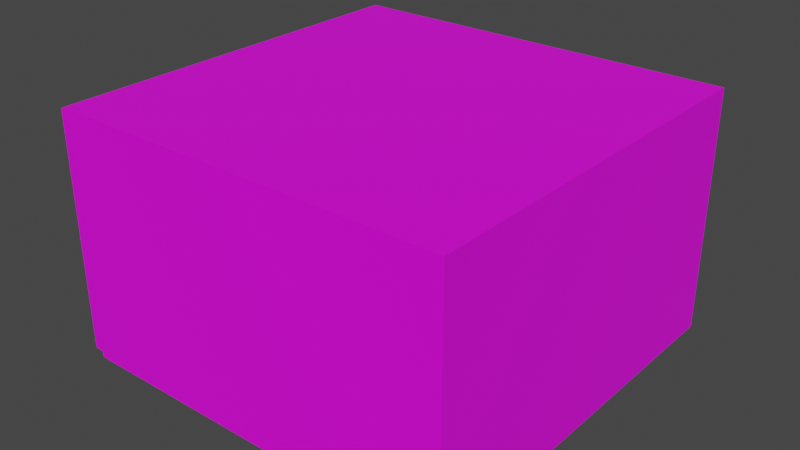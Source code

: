 # Source: Concrete_Block_Thin-2.blend  (saved by Blender 3.4.6; exported with 4.5.12 LTS)
import bpy
from mathutils import Matrix  # noqa: F401  (used for matrix-valued properties, if any)

bpy.ops.wm.read_factory_settings(use_empty=True)
scene = bpy.context.scene
scene.name = 'Scene'

# ---- collections
col_collection = bpy.data.collections.new('Collection'); scene.collection.children.link(col_collection)

# ---- images (referenced by path relative to the original .blend; pixels are not part of the script)
import os
ASSET_DIR = os.environ.get("B2B_ASSET_DIR", "")  # directory of the original .blend (textures are referenced by path, not embedded)
HERE = os.path.dirname(os.path.abspath(__file__))  # packed textures are extracted next to this script under _unpacked/

def load_image(name, relpath, width, height, colorspace="sRGB"):
    """Load a texture the original file referenced (path relative to the .blend, or extracted next to this script)."""
    p = next((c for c in (os.path.join(HERE, relpath), os.path.join(ASSET_DIR, relpath)) if relpath and os.path.exists(c)), "")
    if p:
        img = bpy.data.images.load(p, check_existing=True)
        img.name = name
    else:  # same state as the original file: an image datablock whose file is absent (Cycles renders it pink)
        img = bpy.data.images.new(name, width, height)
        img.source = "FILE"
        img.filepath = "//" + (relpath or name)
    img.colorspace_settings.name = colorspace
    return img
img_untitled = load_image('Untitled', '', 1024, 1024, 'sRGB')

# ---- materials (node trees are filled in below, after node groups)
mat_material = bpy.data.materials.new('Material')
mat_material.use_transparent_shadow = False
mat_material_001 = bpy.data.materials.new('Material.001')
mat_material_001.use_transparent_shadow = False

# ---- node groups
ng_auto_smooth = bpy.data.node_groups.new('Auto Smooth', 'GeometryNodeTree')
_s = ng_auto_smooth.interface.new_socket(name='Geometry', in_out='OUTPUT', socket_type='NodeSocketGeometry')
_s = ng_auto_smooth.interface.new_socket(name='Geometry', in_out='INPUT', socket_type='NodeSocketGeometry')
_s = ng_auto_smooth.interface.new_socket(name='Angle', in_out='INPUT', socket_type='NodeSocketFloat')
_s.subtype = 'ANGLE'
_s.min_value = 0.0
_s.max_value = 3.142
ng_auto_smooth.is_modifier = True
_N = ng_auto_smooth.nodes; _L = ng_auto_smooth.links
n0 = _N.new('NodeGroupOutput'); n0.name = 'Group Output'; n0.location = (480, -100)
n1 = _N.new('NodeGroupInput'); n1.name = 'Group Input'; n1.location = (-420, -300)
n2 = _N.new('NodeGroupInput'); n2.name = 'Group Input.001'; n2.location = (-60, -100)
n3 = _N.new('GeometryNodeSetShadeSmooth'); n3.name = 'Set Shade Smooth'; n3.location = (120, -100)
n3.domain = 'EDGE'
n4 = _N.new('GeometryNodeSetShadeSmooth'); n4.name = 'Set Shade Smooth.001'; n4.location = (300, -100)
n5 = _N.new('GeometryNodeInputMeshEdgeAngle'); n5.name = 'Edge Angle'; n5.location = (-420, -220)
n6 = _N.new('GeometryNodeInputEdgeSmooth'); n6.name = 'Is Edge Smooth'; n6.location = (-60, -160)
n7 = _N.new('GeometryNodeInputShadeSmooth'); n7.name = 'Is Face Smooth'; n7.location = (-240, -340)
n8 = _N.new('FunctionNodeBooleanMath'); n8.name = 'Boolean Math'; n8.location = (-60, -220)
n9 = _N.new('FunctionNodeCompare'); n9.name = 'Compare'; n9.location = (-240, -180)
n9.operation = 'LESS_EQUAL'
_L.new(n5.outputs[0], n9.inputs[0])
_L.new(n4.outputs[0], n0.inputs[0])
_L.new(n1.outputs[1], n9.inputs[1])
_L.new(n9.outputs[0], n8.inputs[0])
_L.new(n7.outputs[0], n8.inputs[1])
_L.new(n2.outputs[0], n3.inputs[0])
_L.new(n6.outputs[0], n3.inputs[1])
_L.new(n3.outputs[0], n4.inputs[0])
_L.new(n8.outputs[0], n3.inputs[2])
n0.is_active_output = True

# ---- material node trees
mat_material.use_nodes = True; mat_material.node_tree.nodes.clear()
_N = mat_material.node_tree.nodes; _L = mat_material.node_tree.links
n0 = _N.new('ShaderNodeBsdfPrincipled'); n0.name = 'Principled BSDF'; n0.location = (10, 300)
n0.distribution = 'GGX'
n0.subsurface_method = 'RANDOM_WALK_SKIN'
n0.inputs[3].default_value = 1.45
n0.inputs[27].default_value = (0.0, 0.0, 0.0, 1.0)
n0.inputs[28].default_value = 1.0
n1 = _N.new('ShaderNodeOutputMaterial'); n1.name = 'Material Output'; n1.location = (300, 300)
n2 = _N.new('ShaderNodeTexImage'); n2.name = 'Image Texture'; n2.location = (-280, 280)
n2.image = img_untitled
n3 = _N.new('ShaderNodeMapping'); n3.name = 'Mapping'; n3.location = (-470, 240)
n4 = _N.new('ShaderNodeTexCoord'); n4.name = 'Texture Coordinate'; n4.location = (-660, 260)
_L.new(n0.outputs[0], n1.inputs[0])
_L.new(n2.outputs[0], n0.inputs[0])
_L.new(n3.outputs[0], n2.inputs[0])
_L.new(n4.outputs[2], n3.inputs[0])
n1.is_active_output = True
mat_material_001.use_nodes = True; mat_material_001.node_tree.nodes.clear()
_N = mat_material_001.node_tree.nodes; _L = mat_material_001.node_tree.links
n0 = _N.new('ShaderNodeBsdfPrincipled'); n0.name = 'Principled BSDF'; n0.location = (10, 300)
n0.distribution = 'GGX'
n0.subsurface_method = 'RANDOM_WALK_SKIN'
n0.inputs[3].default_value = 1.45
n0.inputs[27].default_value = (0.0, 0.0, 0.0, 1.0)
n0.inputs[28].default_value = 1.0
n1 = _N.new('ShaderNodeOutputMaterial'); n1.name = 'Material Output'; n1.location = (300, 300)
_L.new(n0.outputs[0], n1.inputs[0])
n1.is_active_output = True

# ---- world
world_world = bpy.data.worlds.new('World'); scene.world = world_world
world_world.use_nodes = True; world_world.node_tree.nodes.clear()
_N = world_world.node_tree.nodes; _L = world_world.node_tree.links
n0 = _N.new('ShaderNodeOutputWorld'); n0.name = 'World Output'; n0.location = (300, 300)
n1 = _N.new('ShaderNodeBackground'); n1.name = 'Background'; n1.location = (10, 300)
n1.inputs[0].default_value = (0.05088, 0.05088, 0.05088, 1.0)
_L.new(n1.outputs[0], n0.inputs[0])
n0.is_active_output = True
world_world.color = (0.05088, 0.05088, 0.05088)
world_world.use_sun_shadow = False
world_world.sun_shadow_jitter_overblur = 0.0

# ---- meshes
me_cube_001 = bpy.data.meshes.new('Cube.001')
me_cube_001.from_pydata([(-2.482, 1.25, 1.54), (-2.482, 0.625, 1.54), (-0.001584, 2.5, 1.54), (-0.001584, 1.132e-05, 1.54), (-2.482, 1.132e-05, 1.54), (-2.482, 2.5, 1.54), (-0.001584, 0.625, 1.54), (-0.001584, 1.25, 1.54), (-0.001584, 1.168e-05, 2.086e-06), (-0.001584, 2.5, 2.205e-06), (-0.001584, 1.875, 1.54), (-2.542, 2.5, 1.53), (-2.531, 2.5, 1.54), (-2.531, 2.5, 0.04034), (-2.542, 2.5, 0.05095), (-2.531, 1.132e-05, 1.54), (-2.542, 1.132e-05, 1.53), (-2.542, 1.168e-05, 0.05095), (-2.531, 1.168e-05, 0.04034), (-2.493, 1.168e-05, 0.04034), (-2.482, 1.168e-05, 0.02973), (-2.482, 2.5, 0.02973), (-2.493, 2.5, 0.04034), (-2.482, 2.5, 0.05095), (-2.482, 1.168e-05, 0.01062), (-2.472, 1.168e-05, 2.086e-06), (-2.472, 2.5, 2.205e-06), (-2.482, 2.5, 0.01062), (-2.482, 1.875, 1.54), (-0.001584, 0.625, 2.086e-06), (-0.001584, 1.25, 2.086e-06), (-0.001584, 1.875, 2.086e-06), (-2.531, 0.625, 1.54), (-2.531, 1.25, 1.54), (-2.531, 1.875, 1.54), (-2.542, 1.875, 1.53), (-2.542, 1.25, 1.53), (-2.542, 0.625, 1.53), (-2.531, 1.875, 0.04034), (-2.531, 1.25, 0.04034), (-2.531, 0.625, 0.04034), (-2.542, 0.625, 0.05095), (-2.542, 1.25, 0.05095), (-2.542, 1.875, 0.05095), (-2.493, 0.625, 0.04034), (-2.493, 1.25, 0.04034), (-2.493, 1.875, 0.04034), (-2.482, 1.875, 0.02973), (-2.482, 1.25, 0.02973), (-2.482, 0.625, 0.02973), (-2.482, 0.625, 0.01062), (-2.482, 1.25, 0.01062), (-2.482, 1.875, 0.01062), (-2.472, 1.875, 2.086e-06), (-2.472, 1.25, 2.086e-06), (-2.472, 0.625, 2.086e-06)], [], [(5, 23, 22, 13, 14, 11, 12), (47, 21, 27, 52), (7, 30, 31, 10), (46, 38, 13, 22), (28, 10, 2, 5), (15, 16, 17, 18, 19, 4), (2, 9, 26, 27, 21, 23, 5), (37, 41, 17, 16), (31, 53, 26, 9), (19, 20, 24, 25, 8, 3, 4), (15, 4, 1, 32), (21, 22, 23), (34, 12, 11, 35), (40, 18, 17, 41), (46, 22, 21, 47), (52, 27, 26, 53), (34, 28, 5, 12), (32, 1, 0, 33), (33, 0, 28, 34), (24, 50, 55, 25), (50, 51, 54, 55), (51, 52, 53, 54), (19, 44, 49, 20), (44, 45, 48, 49), (45, 46, 47, 48), (13, 38, 43, 14), (38, 39, 42, 43), (39, 40, 41, 42), (15, 32, 37, 16), (32, 33, 36, 37), (33, 34, 35, 36), (6, 29, 30, 7), (3, 8, 29, 6), (8, 25, 55, 29), (29, 55, 54, 30), (30, 54, 53, 31), (11, 14, 43, 35), (35, 43, 42, 36), (36, 42, 41, 37), (4, 3, 6, 1), (1, 6, 7, 0), (0, 7, 10, 28), (19, 18, 40, 44), (44, 40, 39, 45), (45, 39, 38, 46), (20, 49, 50, 24), (49, 48, 51, 50), (48, 47, 52, 51), (31, 9, 2, 10)])
me_cube_001.polygons.foreach_set('use_smooth', [True] * 49)
_uv = me_cube_001.uv_layers.new(name='UVMap')
_uv.uv.foreach_set('vector', [0.5352, 0.008318, 0.3392, 0.008305, 0.3379, 0.006909, 0.3379, 0.001889, 0.3392, 0.0004933, 0.5338, 0.0005063, 0.5352, 0.001902, 0.0828, 0.3303, 0.0004935, 0.3303, 0.0004935, 0.3277, 0.0828, 0.3277, 0.5351, 0.499, 0.3325, 0.499, 0.3325, 0.4168, 0.5351, 0.4168, 0.0828, 0.3322, 0.0828, 0.3373, 0.0004935, 0.3373, 0.0004935, 0.3322, 0.0828, 0.5424, 0.0828, 0.8691, 0.0004933, 0.8691, 0.0004935, 0.5424, 0.5352, 0.9961, 0.5338, 0.9975, 0.3413, 0.9995, 0.3399, 0.9981, 0.3398, 0.9932, 0.5351, 0.9898, 0.5351, 0.3346, 0.3325, 0.3346, 0.3325, 0.009701, 0.3339, 0.008305, 0.3365, 0.008305, 0.3392, 0.008305, 0.5352, 0.008318, 0.2474, 0.534, 0.2474, 0.3392, 0.3297, 0.3392, 0.3297, 0.534, 0.0828, 0.0004933, 0.0828, 0.3258, 0.0004935, 0.3258, 0.0004936, 0.0004934, 0.3398, 0.9932, 0.3364, 0.9898, 0.3327, 0.9898, 0.3307, 0.9877, 0.3325, 0.6635, 0.5351, 0.6635, 0.5351, 0.9898, 0.3297, 0.536, 0.3297, 0.5424, 0.2474, 0.5424, 0.2474, 0.536, 0.3365, 0.008305, 0.3379, 0.006909, 0.3392, 0.008305, 0.0828, 0.536, 0.0004935, 0.536, 0.0004935, 0.534, 0.0828, 0.534, 0.2474, 0.3373, 0.3297, 0.3373, 0.3297, 0.3392, 0.2474, 0.3392, 0.0828, 0.3322, 0.0004935, 0.3322, 0.0004935, 0.3303, 0.0828, 0.3303, 0.0828, 0.3277, 0.0004935, 0.3277, 0.0004935, 0.3258, 0.0828, 0.3258, 0.0828, 0.536, 0.0828, 0.5424, 0.0004935, 0.5424, 0.0004935, 0.536, 0.2474, 0.536, 0.2474, 0.5424, 0.1651, 0.5424, 0.1651, 0.536, 0.1651, 0.536, 0.1651, 0.5424, 0.0828, 0.5424, 0.0828, 0.536, 0.3297, 0.3277, 0.2474, 0.3277, 0.2474, 0.3258, 0.3297, 0.3258, 0.2474, 0.3277, 0.1651, 0.3277, 0.1651, 0.3258, 0.2474, 0.3258, 0.1651, 0.3277, 0.0828, 0.3277, 0.0828, 0.3258, 0.1651, 0.3258, 0.3297, 0.3322, 0.2474, 0.3322, 0.2474, 0.3303, 0.3297, 0.3303, 0.2474, 0.3322, 0.1651, 0.3322, 0.1651, 0.3303, 0.2474, 0.3303, 0.1651, 0.3322, 0.0828, 0.3322, 0.0828, 0.3303, 0.1651, 0.3303, 0.0004935, 0.3373, 0.0828, 0.3373, 0.0828, 0.3392, 0.0004934, 0.3392, 0.0828, 0.3373, 0.1651, 0.3373, 0.1651, 0.3392, 0.0828, 0.3392, 0.1651, 0.3373, 0.2474, 0.3373, 0.2474, 0.3392, 0.1651, 0.3392, 0.3297, 0.536, 0.2474, 0.536, 0.2474, 0.534, 0.3297, 0.534, 0.2474, 0.536, 0.1651, 0.536, 0.1651, 0.534, 0.2474, 0.534, 0.1651, 0.536, 0.0828, 0.536, 0.0828, 0.534, 0.1651, 0.534, 0.5351, 0.5813, 0.3325, 0.5812, 0.3325, 0.499, 0.5351, 0.499, 0.5351, 0.6635, 0.3325, 0.6635, 0.3325, 0.5812, 0.5351, 0.5813, 0.3297, 0.0004934, 0.3297, 0.3258, 0.2474, 0.3258, 0.2474, 0.0004934, 0.2474, 0.0004934, 0.2474, 0.3258, 0.1651, 0.3258, 0.1651, 0.0004934, 0.1651, 0.0004934, 0.1651, 0.3258, 0.0828, 0.3258, 0.0828, 0.0004933, 0.0004935, 0.534, 0.0004934, 0.3392, 0.0828, 0.3392, 0.0828, 0.534, 0.0828, 0.534, 0.0828, 0.3392, 0.1651, 0.3392, 0.1651, 0.534, 0.1651, 0.534, 0.1651, 0.3392, 0.2474, 0.3392, 0.2474, 0.534, 0.3297, 0.5424, 0.3297, 0.8691, 0.2474, 0.8691, 0.2474, 0.5424, 0.2474, 0.5424, 0.2474, 0.8691, 0.1651, 0.8691, 0.1651, 0.5424, 0.1651, 0.5424, 0.1651, 0.8691, 0.0828, 0.8691, 0.0828, 0.5424, 0.3297, 0.3322, 0.3297, 0.3373, 0.2474, 0.3373, 0.2474, 0.3322, 0.2474, 0.3322, 0.2474, 0.3373, 0.1651, 0.3373, 0.1651, 0.3322, 0.1651, 0.3322, 0.1651, 0.3373, 0.0828, 0.3373, 0.0828, 0.3322, 0.3297, 0.3303, 0.2474, 0.3303, 0.2474, 0.3277, 0.3297, 0.3277, 0.2474, 0.3303, 0.1651, 0.3303, 0.1651, 0.3277, 0.2474, 0.3277, 0.1651, 0.3303, 0.0828, 0.3303, 0.0828, 0.3277, 0.1651, 0.3277, 0.3325, 0.4168, 0.3325, 0.3346, 0.5351, 0.3346, 0.5351, 0.4168])
me_cube_001.materials.append(mat_material)
me_cube_001.materials.append(mat_material_001)
me_cube_001.use_remesh_fix_poles = True
me_cube_001.use_remesh_preserve_attributes = False
me_cube_001.update()

# ---- objects
ob_cube = bpy.data.objects.new('Cube', me_cube_001)

# ---- transforms, parenting, visibility, modifiers, constraints
ob_cube.location = (0.0, 0.0, 0.0)
_m = ob_cube.modifiers.new('Auto Smooth', 'NODES')
_m.node_group = ng_auto_smooth
_gi = [s.identifier for s in ng_auto_smooth.interface.items_tree if s.item_type == 'SOCKET' and s.in_out == 'INPUT']
_m[_gi[1]] = 0.5236  # Angle

# ---- collection membership
col_collection.objects.link(ob_cube)

# ---- scene / render settings (as saved in the file)
scene.frame_start = 1; scene.frame_end = 250; scene.frame_set(1)
scene.render.engine = 'BLENDER_EEVEE_NEXT'
scene.cycles.use_denoising = False
scene.cycles.sampling_pattern = 'TABULATED_SOBOL'
scene.cycles.use_light_tree = False
scene.view_settings.view_transform = 'Filmic'
bpy.context.view_layer.update()

# ---- added for rendering (the .blend has no active camera and no usable light): camera, sun
cam_auto = bpy.data.cameras.new('AutoCamera')
cam_auto.lens = 50.0
cam_auto.sensor_width = 36.0
cam_auto.clip_end = 1000.0
ob_auto_camera = bpy.data.objects.new('AutoCamera', cam_auto)
scene.collection.objects.link(ob_auto_camera)
ob_auto_camera.location = (2.32065, -3.06067, 3.64396)
ob_auto_camera.rotation_euler = (1.09748, -7.21219e-08, 0.694738)
scene.camera = ob_auto_camera
light_auto_sun = bpy.data.lights.new('AutoSun', 'SUN')
light_auto_sun.energy = 3.0
light_auto_sun.angle = 0.0523599
ob_auto_sun = bpy.data.objects.new('AutoSun', light_auto_sun)
scene.collection.objects.link(ob_auto_sun)
ob_auto_sun.rotation_euler = (0.872665, 0.174533, 0.523599)
bpy.context.view_layer.update()
